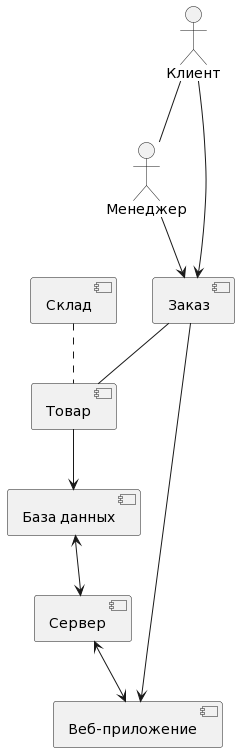

The diagram above was rendered by PlantUML. Its source (embedded in the PNG):
@startuml
actor Клиент as Client
actor Менеджер as Manager
component Склад as Storage
component [База данных] as Database
component Товар as Product
component Заказ as Order
component Сервер as Server
component [Веб-приложение] as Website
Storage .. Product
Client --> Order
Client -- Manager
Manager --> Order
Order -- Product
Order --> Website
Database <--> Server
Server <--> Website
Product --> Database
@enduml